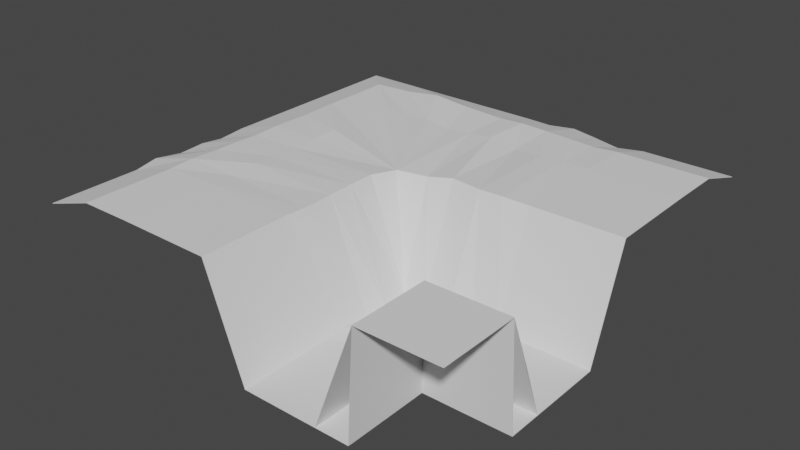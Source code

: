 # Source: TrenchTest90.blend  (saved by Blender 2.93.21; exported with 4.5.12 LTS)
import bpy
from mathutils import Matrix  # noqa: F401  (used for matrix-valued properties, if any)

bpy.ops.wm.read_factory_settings(use_empty=True)
scene = bpy.context.scene
scene.name = 'Scene'

# ---- collections
col_collection = bpy.data.collections.new('Collection'); scene.collection.children.link(col_collection)

# ---- world
world_world = bpy.data.worlds.new('World'); scene.world = world_world
world_world.use_nodes = True; world_world.node_tree.nodes.clear()
_N = world_world.node_tree.nodes; _L = world_world.node_tree.links
n0 = _N.new('ShaderNodeOutputWorld'); n0.name = 'World Output'; n0.location = (300, 300)
n1 = _N.new('ShaderNodeBackground'); n1.name = 'Background'; n1.location = (10, 300)
n1.inputs[0].default_value = (0.05088, 0.05088, 0.05088, 1.0)
_L.new(n1.outputs[0], n0.inputs[0])
n0.is_active_output = True
world_world.color = (0.05088, 0.05088, 0.05088)
world_world.use_sun_shadow = False
world_world.sun_shadow_jitter_overblur = 0.0

# ---- meshes
me_plane = bpy.data.meshes.new('Plane')
me_plane.from_pydata([(-6.0, -1.2, -0.2584), (-6.0, 1.2, -0.2584), (-1.686, -1.2, 0.09615), (0.0, -1.2, -2.224), (-2.58, 5.0, -0.2584), (-0.8431, -1.2, -2.224), (-6.0, 5.0, -0.2584), (-3.733, 1.2, 0.1119), (-3.733, -1.2, 0.1119), (-5.953, 0.6724, -0.2794), (-6.045, 0.2989, -0.2677), (-6.051, -0.2004, -0.2991), (-6.05, -0.7458, -0.1962), (-1.664, -0.8088, 0.08241), (-1.68, -0.2426, 0.08377), (-1.687, 0.2412, 0.09409), (-1.675, 0.7092, 0.0972), (-0.01477, -0.685, -2.248), (0.006286, -0.2873, -2.294), (-0.8517, -0.7093, -2.19), (-0.82, -0.2467, -2.261), (-0.7783, 0.1674, -2.207), (-3.739, -0.7347, 0.08193), (-3.722, -0.2095, 0.1313), (-3.727, 0.2301, 0.09975), (-3.783, 0.7111, 0.08851), (-4.866, 1.2, 0.104), (-4.866, -1.2, 0.104), (-4.894, -0.7403, 0.1201), (-4.886, -0.2049, 0.09335), (-4.886, 0.2645, 0.09328), (-4.868, 0.6918, 0.08179), (1.44, 5.0, -0.2584), (-1.44, 5.0, -0.2584), (1.44, 5.245e-08, -2.224), (1.44, 1.405, 0.09615), (-3.72, 5.0, -0.2584), (1.44, 0.7026, -2.224), (1.44, 3.111, 0.1119), (-1.44, 3.111, 0.1119), (0.851, 4.968, -0.3276), (0.2797, 4.993, -0.2572), (-0.268, 5.013, -0.1978), (-0.8815, 4.999, -0.2669), (0.822, -0.01231, -2.248), (0.4036, 0.005239, -2.294), (-0.107, 0.09273, -2.27), (0.8422, 1.369, 0.118), (0.3414, 1.371, 0.107), (-0.329, 1.429, 0.1104), (-0.8906, 1.352, 0.01687), (0.8647, 0.7047, -2.217), (0.3203, 0.6558, -2.169), (-0.2818, 0.6947, -2.194), (-0.8443, 0.7234, -2.223), (0.8669, 3.11, 0.1137), (0.3426, 3.08, 0.1017), (-0.3029, 3.141, 0.03721), (-0.9226, 3.153, 0.1484), (1.44, 4.055, 0.104), (-1.44, 4.055, 0.104), (0.8589, 4.039, 0.07029), (0.3112, 4.037, 0.09951), (-0.2855, 4.077, 0.09696), (-0.902, 4.076, 0.118), (-1.494, 1.177, 0.05703), (-4.86, 5.0, -0.2584), (-3.721, 3.119, 0.1126), (-4.847, 3.972, 0.1175), (-1.966, 3.063, 0.08585), (-2.631, 3.17, 0.09597), (-3.21, 3.15, 0.06889), (-2.347, 4.03, 0.1576), (-3.191, 4.066, 0.2062), (-4.018, 4.062, 0.105), (-6.0, 2.15, -0.2584), (-6.0, 3.1, -0.2584), (-6.0, 4.05, -0.2584), (-3.718, 1.661, 0.1562), (-3.734, 2.17, 0.09669), (-3.71, 2.544, 0.09217), (-4.86, 1.911, 0.09335), (-4.868, 2.629, 0.1022), (-4.855, 3.331, 0.1049), (1.552, -1.293, -2.224), (0.822, -0.685, -2.248), (0.4036, -0.2873, -2.294), (0.822, -1.2, -2.224), (1.44, -0.685, -2.224), (0.822, -0.3487, -2.248), (1.44, -0.3425, -2.224), (0.4036, -0.685, -2.248), (0.411, -1.2, -2.224), (2.44, 5.0, -0.2584), (2.44, 5.245e-08, -2.224), (2.44, 1.405, 0.09615), (2.44, 0.7026, -2.224), (2.44, 3.111, 0.1119), (2.44, 4.055, 0.104), (2.509, -1.293, -2.224), (2.44, -0.685, -2.224), (2.44, -0.3425, -2.224), (-6.0, -2.033, -0.2584), (-1.686, -2.033, 0.09615), (0.0, -2.033, -2.224), (-0.8431, -2.033, -2.224), (-3.733, -2.033, 0.1119), (-4.866, -2.033, 0.104), (1.552, -2.091, -2.224), (0.822, -2.033, -2.224), (0.411, -2.033, -2.224), (3.44, 5.0, -0.2584), (3.44, 5.245e-08, -2.224), (3.44, 1.405, 0.09615), (3.44, 0.7026, -2.224), (3.44, 3.111, 0.1119), (3.44, 4.055, 0.104), (3.44, -1.293, -2.224), (3.44, -0.685, -2.224), (3.44, -0.3425, -2.224), (-6.0, -2.867, -0.2584), (-1.686, -2.867, 0.09615), (0.0, -2.867, -2.224), (-0.8431, -2.867, -2.224), (-3.733, -2.867, 0.1119), (-4.866, -2.867, 0.104), (1.552, -2.867, -2.224), (0.822, -2.867, -2.224), (0.411, -2.867, -2.224), (1.69, -1.408, 0.09615), (2.44, -1.408, 0.09615), (1.69, -2.033, 0.09615), (1.69, -2.867, 0.09615), (3.44, -1.894, 0.09615), (3.44, -2.381, 0.09615), (2.273, -2.867, 0.09615), (2.857, -2.867, 0.09615), (1.552, -2.479, -2.224), (1.69, -2.45, 0.09615), (2.974, -1.293, -2.224), (2.94, -1.408, 0.09615), (2.273, -2.45, 0.09615), (2.857, -2.45, 0.09615), (3.44, -2.867, 0.09615), (3.44, -2.45, 0.09615), (2.273, -2.033, 0.09615), (2.857, -2.033, 0.09615), (3.44, -2.033, 0.09615), (1.256, -2.867, -1.064), (2.273, -1.408, 0.09615), (2.857, -1.408, 0.09615), (3.44, -1.408, 0.09615), (1.256, -1.304, -1.064), (1.565, -1.047, -1.064), (3.44, -1.047, -1.064), (0.9653, -0.7789, -2.224)], [(133, 134), (134, 143), (151, 133), (148, 152), (153, 154)], [(25, 16, 65, 7), (31, 25, 7, 26), (27, 8, 22, 28), (28, 22, 23, 29), (29, 23, 24, 30), (30, 24, 25, 31), (2, 5, 19, 13), (13, 19, 20, 14), (14, 20, 21, 15), (15, 21, 54, 16), (5, 3, 17, 19), (19, 17, 18, 20), (20, 18, 46, 21), (8, 2, 13, 22), (22, 13, 14, 23), (23, 14, 15, 24), (24, 15, 16, 25), (10, 30, 31, 9), (11, 29, 30, 10), (12, 28, 29, 11), (0, 27, 28, 12), (9, 31, 26, 1), (64, 43, 33, 60), (72, 4, 36, 73), (50, 58, 39, 65), (35, 38, 55, 47), (47, 55, 56, 48), (48, 56, 57, 49), (49, 57, 58, 50), (34, 37, 51, 44), (44, 51, 52, 45), (45, 52, 53, 46), (54, 21, 46, 53), (37, 35, 47, 51), (51, 47, 48, 52), (52, 48, 49, 53), (53, 49, 50, 54), (59, 32, 40, 61), (61, 40, 41, 62), (62, 41, 42, 63), (63, 42, 43, 64), (57, 63, 64, 58), (56, 62, 63, 57), (55, 61, 62, 56), (38, 59, 61, 55), (58, 64, 60, 39), (50, 65, 54), (60, 33, 4, 72), (65, 39, 69), (71, 74, 68, 67), (74, 66, 6, 68), (83, 68, 6, 77), (80, 67, 68, 83), (65, 78, 7), (54, 65, 16), (73, 36, 66, 74), (39, 60, 72, 69), (69, 72, 73, 70), (70, 73, 74, 71), (7, 78, 81, 26), (78, 79, 82, 81), (79, 80, 83, 82), (26, 81, 75, 1), (81, 82, 76, 75), (82, 83, 77, 76), (69, 70, 65), (70, 71, 65), (71, 67, 65), (78, 65, 79), (79, 65, 80), (80, 65, 67), (86, 45, 46, 18), (92, 87, 85, 91), (90, 89, 85, 88), (88, 85, 87, 84), (34, 44, 89, 90), (3, 92, 91, 17), (17, 91, 86, 18), (91, 85, 89, 86), (45, 86, 89, 44), (38, 35, 95, 97), (34, 90, 101, 94), (88, 84, 99, 100), (35, 37, 96, 95), (32, 59, 98, 93), (37, 34, 94, 96), (90, 88, 100, 101), (59, 38, 97, 98), (2, 8, 106, 103), (87, 92, 110, 109), (92, 3, 104, 110), (3, 5, 105, 104), (84, 87, 109, 108), (27, 0, 102, 107), (8, 27, 107, 106), (5, 2, 103, 105), (101, 100, 118, 119), (98, 97, 115, 116), (96, 94, 112, 114), (93, 98, 116, 111), (94, 101, 119, 112), (100, 99, 139, 117, 118), (97, 95, 113, 115), (95, 96, 114, 113), (105, 103, 121, 123), (103, 106, 124, 121), (110, 104, 122, 128), (108, 109, 127, 126, 137), (106, 107, 125, 124), (104, 105, 123, 122), (109, 110, 128, 127), (107, 102, 120, 125), (99, 84, 129, 130), (84, 108, 131, 129), (137, 126, 132, 138), (139, 99, 130, 140), (100, 118, 154, 151, 140, 130, 129, 153, 88), (127, 109, 87, 152, 129, 131, 138, 132, 148), (108, 137, 138, 131), (117, 139, 140, 151), (132, 138, 141, 135), (135, 141, 142, 136), (136, 142, 144, 143), (144, 142, 146, 147), (142, 141, 145, 146), (141, 138, 131, 145), (147, 146, 150, 151), (146, 145, 149, 150), (145, 131, 129, 149), (129, 152, 87, 155, 88, 153)])
_uv = me_plane.uv_layers.new(name='UVMap')
_uv.uv.foreach_set('vector', [0.1774, 0.5126, 0.3995, 0.5124, 0.4186, 0.5617, 0.1827, 0.5642, 0.06307, 0.5106, 0.1774, 0.5126, 0.1827, 0.5642, 0.06326, 0.5642, 0.06326, 0.3113, 0.1827, 0.3113, 0.1821, 0.3603, 0.06031, 0.3597, 0.06031, 0.3597, 0.1821, 0.3603, 0.1839, 0.4156, 0.06118, 0.4161, 0.06118, 0.4161, 0.1839, 0.4156, 0.1833, 0.462, 0.06119, 0.4656, 0.06119, 0.4656, 0.1833, 0.462, 0.1774, 0.5126, 0.06307, 0.5106, 0.3113, 0.5838, 0.3113, 0.3393, 0.363, 0.3429, 0.3525, 0.5824, 0.3525, 0.5824, 0.363, 0.3429, 0.4117, 0.3354, 0.4122, 0.5825, 0.4122, 0.5825, 0.4117, 0.3354, 0.4554, 0.3411, 0.4631, 0.5836, 0.4631, 0.5836, 0.4554, 0.3411, 0.5139, 0.3394, 0.5124, 0.5839, 0.4872, 0.3113, 0.576, 0.3113, 0.5745, 0.3655, 0.4863, 0.363, 0.4863, 0.363, 0.5745, 0.3655, 0.5767, 0.4074, 0.4896, 0.4117, 0.4896, 0.4117, 0.5767, 0.4074, 0.5648, 0.4475, 0.494, 0.4554, 0.1827, 0.3113, 0.3984, 0.3113, 0.4007, 0.3525, 0.1821, 0.3603, 0.1821, 0.3603, 0.4007, 0.3525, 0.399, 0.4122, 0.1839, 0.4156, 0.1839, 0.4156, 0.399, 0.4122, 0.3982, 0.4631, 0.1833, 0.462, 0.1833, 0.462, 0.3982, 0.4631, 0.3995, 0.5124, 0.1774, 0.5126, -0.06091, 0.4692, 0.06119, 0.4656, 0.06307, 0.5106, -0.05124, 0.5086, -0.06151, 0.4166, 0.06118, 0.4161, 0.06119, 0.4656, -0.06091, 0.4692, -0.06144, 0.3591, 0.06031, 0.3597, 0.06118, 0.4161, -0.06151, 0.4166, -0.05618, 0.3113, 0.06326, 0.3113, 0.06031, 0.3597, -0.06144, 0.3591, -0.05124, 0.5086, 0.06307, 0.5106, 0.06326, 0.5642, -0.05618, 0.5642, 0.481, 0.8672, 0.4831, 0.9645, 0.4243, 0.9646, 0.4243, 0.865, 0.3288, 0.8623, 0.3042, 0.9646, 0.1841, 0.9646, 0.2398, 0.8662, 0.4822, 0.5802, 0.4788, 0.77, 0.4243, 0.7655, 0.4186, 0.5617, 0.7278, 0.5858, 0.7278, 0.7655, 0.6674, 0.7655, 0.6648, 0.582, 0.6648, 0.582, 0.6674, 0.7655, 0.6121, 0.7623, 0.612, 0.5822, 0.612, 0.5822, 0.6121, 0.7623, 0.5441, 0.7686, 0.5414, 0.5883, 0.5414, 0.5883, 0.5441, 0.7686, 0.4788, 0.77, 0.4822, 0.5802, 0.7278, 0.4377, 0.7278, 0.5117, 0.6671, 0.512, 0.6626, 0.4364, 0.6626, 0.4364, 0.6671, 0.512, 0.6098, 0.5068, 0.6186, 0.4383, 0.6186, 0.4383, 0.6098, 0.5068, 0.5463, 0.5109, 0.5648, 0.4475, 0.4871, 0.5139, 0.494, 0.4554, 0.5648, 0.4475, 0.5463, 0.5109, 0.7278, 0.3393, 0.7278, 0.5838, 0.6648, 0.5861, 0.6671, 0.34, 0.6671, 0.34, 0.6648, 0.5861, 0.612, 0.5849, 0.6098, 0.3452, 0.6098, 0.3452, 0.612, 0.5849, 0.5414, 0.5853, 0.5463, 0.3425, 0.5463, 0.3425, 0.5414, 0.5853, 0.4822, 0.5755, 0.4871, 0.3394, 0.7278, 0.865, 0.7278, 0.9646, 0.6657, 0.9612, 0.6665, 0.8633, 0.6665, 0.8633, 0.6657, 0.9612, 0.6055, 0.9638, 0.6088, 0.863, 0.6088, 0.863, 0.6055, 0.9638, 0.5478, 0.9659, 0.5459, 0.8673, 0.5459, 0.8673, 0.5478, 0.9659, 0.4831, 0.9645, 0.481, 0.8672, 0.5441, 0.7686, 0.5459, 0.8673, 0.481, 0.8672, 0.4788, 0.77, 0.6121, 0.7623, 0.6088, 0.863, 0.5459, 0.8673, 0.5441, 0.7686, 0.6674, 0.7655, 0.6665, 0.8633, 0.6088, 0.863, 0.6121, 0.7623, 0.7278, 0.7655, 0.7278, 0.865, 0.6665, 0.8633, 0.6674, 0.7655, 0.4788, 0.77, 0.481, 0.8672, 0.4243, 0.865, 0.4243, 0.7655, 0.4822, 0.5755, 0.4186, 0.5797, 0.4871, 0.3394, 0.4243, 0.865, 0.4243, 0.9646, 0.3042, 0.9646, 0.3288, 0.8623, 0.4186, 0.5617, 0.4243, 0.7655, 0.3688, 0.7605, 0.2378, 0.7697, 0.1526, 0.8658, 0.06528, 0.8562, 0.184, 0.7664, 0.1526, 0.8658, 0.06394, 0.9646, -0.05618, 0.9646, 0.06528, 0.8562, 0.06442, 0.7887, 0.06528, 0.8562, -0.05618, 0.9646, -0.05618, 0.8645, 0.1851, 0.7058, 0.184, 0.7664, 0.06528, 0.8562, 0.06442, 0.7887, 0.4186, 0.5617, 0.1843, 0.6127, 0.1827, 0.5642, 0.5139, 0.3394, 0.5617, 0.5797, 0.5124, 0.5839, 0.2398, 0.8662, 0.1841, 0.9646, 0.06394, 0.9646, 0.1526, 0.8658, 0.4243, 0.7655, 0.4243, 0.865, 0.3288, 0.8623, 0.3688, 0.7605, 0.3688, 0.7605, 0.3288, 0.8623, 0.2398, 0.8662, 0.2988, 0.7717, 0.2988, 0.7717, 0.2398, 0.8662, 0.1526, 0.8658, 0.2378, 0.7697, 0.1827, 0.5642, 0.1843, 0.6127, 0.06395, 0.6391, 0.06326, 0.5642, 0.1843, 0.6127, 0.1826, 0.6664, 0.06312, 0.7147, 0.06395, 0.6391, 0.1826, 0.6664, 0.1851, 0.7058, 0.06442, 0.7887, 0.06312, 0.7147, 0.06326, 0.5642, 0.06395, 0.6391, -0.05618, 0.6643, -0.05618, 0.5642, 0.06395, 0.6391, 0.06312, 0.7147, -0.05618, 0.7644, -0.05618, 0.6643, 0.06312, 0.7147, 0.06442, 0.7887, -0.05618, 0.8645, -0.05618, 0.7644, 0.3688, 0.7605, 0.2988, 0.7717, 0.4186, 0.5617, 0.2988, 0.7717, 0.2378, 0.7697, 0.4186, 0.5617, 0.2378, 0.7697, 0.184, 0.7664, 0.4186, 0.5617, 0.1843, 0.6127, 0.4186, 0.5617, 0.1826, 0.6664, 0.1826, 0.6664, 0.4186, 0.5617, 0.1851, 0.7058, 0.1851, 0.7058, 0.4186, 0.5617, 0.184, 0.7664, 0.6186, 0.4074, 0.6186, 0.4383, 0.5648, 0.4475, 0.5767, 0.4074, 0.6193, 0.3113, 0.6626, 0.3113, 0.6626, 0.3655, 0.6186, 0.3655, 0.7278, 0.4016, 0.6626, 0.401, 0.6626, 0.3655, 0.7278, 0.3655, 0.7278, 0.3655, 0.6626, 0.3655, 0.6626, 0.3113, 0.7396, 0.3014, 0.7278, 0.4377, 0.6626, 0.4364, 0.6626, 0.401, 0.7278, 0.4016, 0.576, 0.3113, 0.6193, 0.3113, 0.6186, 0.3655, 0.5745, 0.3655, 0.5745, 0.3655, 0.6186, 0.3655, 0.6186, 0.4074, 0.5767, 0.4074, 0.6186, 0.3655, 0.6626, 0.3655, 0.6626, 0.401, 0.6186, 0.4074, 0.6186, 0.4383, 0.6186, 0.4074, 0.6626, 0.401, 0.6626, 0.4364, 0.7278, 0.7655, 0.7278, 0.5858, 0.8331, 0.5858, 0.8331, 0.7655, 0.7278, 0.4377, 0.7278, 0.4016, 0.8331, 0.4016, 0.8331, 0.4377, 0.7278, 0.3655, 0.7396, 0.3014, 0.8404, 0.3014, 0.8331, 0.3655, 0.7278, 0.5838, 0.7278, 0.3393, 0.8331, 0.3393, 0.8331, 0.5838, 0.7278, 0.9646, 0.7278, 0.865, 0.8331, 0.865, 0.8331, 0.9646, 0.7278, 0.5117, 0.7278, 0.4377, 0.8331, 0.4377, 0.8331, 0.5117, 0.7278, 0.4016, 0.7278, 0.3655, 0.8331, 0.3655, 0.8331, 0.4016, 0.7278, 0.865, 0.7278, 0.7655, 0.8331, 0.7655, 0.8331, 0.865, 0.3984, 0.3113, 0.1827, 0.3113, 0.1827, 0.2235, 0.3984, 0.2235, 0.6626, 0.3113, 0.6193, 0.3113, 0.6193, 0.2235, 0.6626, 0.2235, 0.6193, 0.3113, 0.576, 0.3113, 0.576, 0.2235, 0.6193, 0.2235, 0.576, 0.3113, 0.4872, 0.3113, 0.4872, 0.2235, 0.576, 0.2235, 0.7396, 0.3014, 0.6626, 0.3113, 0.6626, 0.2235, 0.7396, 0.2174, 0.06326, 0.3113, -0.05618, 0.3113, -0.05618, 0.2235, 0.06326, 0.2235, 0.1827, 0.3113, 0.06326, 0.3113, 0.06326, 0.2235, 0.1827, 0.2235, 0.3113, 0.3393, 0.3113, 0.5838, 0.2235, 0.5838, 0.2235, 0.3393, 0.8331, 0.4016, 0.8331, 0.3655, 0.9385, 0.3655, 0.9385, 0.4016, 0.8331, 0.865, 0.8331, 0.7655, 0.9385, 0.7655, 0.9385, 0.865, 0.8331, 0.5117, 0.8331, 0.4377, 0.9385, 0.4377, 0.9385, 0.5117, 0.8331, 0.9646, 0.8331, 0.865, 0.9385, 0.865, 0.9385, 0.9646, 0.8331, 0.4377, 0.8331, 0.4016, 0.9385, 0.4016, 0.9385, 0.4377, 0.8331, 0.3655, 0.8404, 0.3014, 0.8894, 0.3014, 0.9385, 0.3014, 0.9385, 0.3655, 0.8331, 0.7655, 0.8331, 0.5858, 0.9385, 0.5858, 0.9385, 0.7655, 0.8331, 0.5838, 0.8331, 0.3393, 0.9385, 0.3393, 0.9385, 0.5838, 0.2235, 0.3393, 0.2235, 0.5838, 0.1357, 0.5838, 0.1357, 0.3393, 0.3984, 0.2235, 0.1827, 0.2235, 0.1827, 0.1357, 0.3984, 0.1357, 0.6193, 0.2235, 0.576, 0.2235, 0.576, 0.1357, 0.6193, 0.1357, 0.7396, 0.2174, 0.6626, 0.2235, 0.6626, 0.1357, 0.7396, 0.1357, 0.7396, 0.1765, 0.1827, 0.2235, 0.06326, 0.2235, 0.06326, 0.1357, 0.1827, 0.1357, 0.576, 0.2235, 0.4872, 0.2235, 0.4872, 0.1357, 0.576, 0.1357, 0.6626, 0.2235, 0.6193, 0.2235, 0.6193, 0.1357, 0.6626, 0.1357, 0.06326, 0.2235, -0.05618, 0.2235, -0.05618, 0.1357, 0.06326, 0.1357, 0.8404, 0.3393, 0.7396, 0.3393, 0.7541, 0.5838, 0.8331, 0.5838, 0.3014, 0.3393, 0.2174, 0.3393, 0.2235, 0.5838, 0.2893, 0.5838, 0.1765, 0.3393, 0.1357, 0.3393, 0.1357, 0.5838, 0.1796, 0.5838, 0.8894, 0.3393, 0.8404, 0.3393, 0.8331, 0.5838, 0.8858, 0.5838, 0.8331, 0.3393, 0.9385, 0.3393, 0.9385, 0.4616, 0.9385, 0.5838, 0.8858, 0.5838, 0.8331, 0.5838, 0.7541, 0.5838, 0.7409, 0.4616, 0.7278, 0.3393, 0.1357, 0.3393, 0.2235, 0.3393, 0.3113, 0.3393, 0.3003, 0.4616, 0.2893, 0.5838, 0.2235, 0.5838, 0.1796, 0.5838, 0.1357, 0.5838, 0.1357, 0.4616, 0.2174, 0.3393, 0.1765, 0.3393, 0.1796, 0.5838, 0.2235, 0.5838, 0.9385, 0.3393, 0.8894, 0.3393, 0.8858, 0.5838, 0.9385, 0.5838, 0.7541, 0.1357, 0.7541, 0.1796, 0.8156, 0.1796, 0.8156, 0.1357, 0.8156, 0.1357, 0.8156, 0.1796, 0.877, 0.1796, 0.877, 0.1357, 0.877, 0.1357, 0.877, 0.1796, 0.9385, 0.1796, 0.9385, 0.1357, 0.9385, 0.1796, 0.877, 0.1796, 0.877, 0.2235, 0.9385, 0.2235, 0.877, 0.1796, 0.8156, 0.1796, 0.8156, 0.2235, 0.877, 0.2235, 0.8156, 0.1796, 0.7541, 0.1796, 0.7541, 0.2235, 0.8156, 0.2235, 0.9385, 0.2235, 0.877, 0.2235, 0.877, 0.2893, 0.9385, 0.2893, 0.877, 0.2235, 0.8156, 0.2235, 0.8156, 0.2893, 0.877, 0.2893, 0.8156, 0.2235, 0.7541, 0.2235, 0.7541, 0.2893, 0.8156, 0.2893, 0.2893, 0.5838, 0.3003, 0.4616, 0.3113, 0.3393, 0.5195, 0.3393, 0.7278, 0.3393, 0.5085, 0.4616])
me_plane.use_remesh_fix_poles = True
me_plane.use_remesh_preserve_attributes = False
me_plane.update()

# ---- objects
ob_plane = bpy.data.objects.new('Plane', me_plane)

# ---- transforms, parenting, visibility, modifiers, constraints
ob_plane.location = (0.0, 0.0, 0.0)
ob_plane.scale = (1.0, 1.2, 1.0)
_m = ob_plane.modifiers.new('Solidify', 'SOLIDIFY')

# ---- collection membership
col_collection.objects.link(ob_plane)

# ---- scene / render settings (as saved in the file)
scene.frame_start = 1; scene.frame_end = 250; scene.frame_set(1)
scene.render.engine = 'BLENDER_EEVEE_NEXT'
scene.cycles.use_denoising = False
scene.cycles.samples = 128
scene.cycles.sampling_pattern = 'TABULATED_SOBOL'
scene.cycles.use_adaptive_sampling = False
scene.cycles.use_light_tree = False
scene.view_settings.view_transform = 'Filmic'
bpy.context.view_layer.update()

# ---- added for rendering (the .blend has no active camera and no usable light): camera, sun
cam_auto = bpy.data.cameras.new('AutoCamera')
cam_auto.lens = 50.0
cam_auto.sensor_width = 36.0
cam_auto.clip_end = 1000.0
ob_auto_camera = bpy.data.objects.new('AutoCamera', cam_auto)
scene.collection.objects.link(ob_auto_camera)
ob_auto_camera.location = (11.3054, -13.8453, 9.03954)
ob_auto_camera.rotation_euler = (1.09748, -7.21219e-08, 0.694738)
scene.camera = ob_auto_camera
light_auto_sun = bpy.data.lights.new('AutoSun', 'SUN')
light_auto_sun.energy = 3.0
light_auto_sun.angle = 0.0523599
ob_auto_sun = bpy.data.objects.new('AutoSun', light_auto_sun)
scene.collection.objects.link(ob_auto_sun)
ob_auto_sun.rotation_euler = (0.872665, 0.174533, 0.523599)
bpy.context.view_layer.update()
